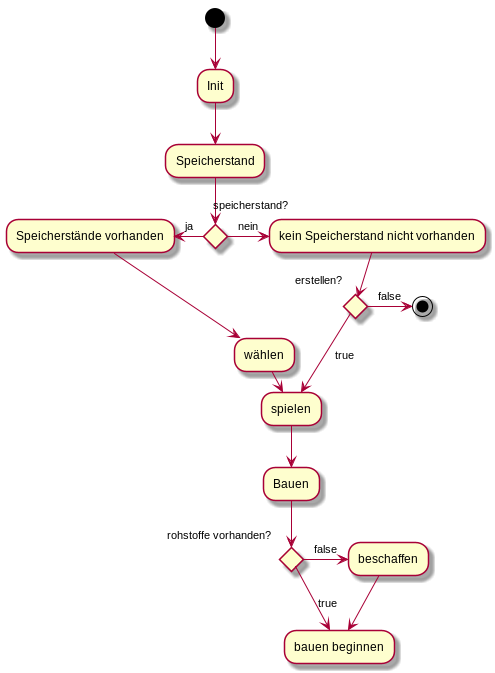

The diagram above was rendered by PlantUML. Its source (embedded in the PNG):
@startuml
(*)-down> Init
-down> Speicherstand
if "speicherstand?" then
-left> [ja] "Speicherstände vorhanden"
-down> "wählen"
-right> "spielen"
else
-right> [nein] "kein Speicherstand nicht vorhanden"
if "erstellen?" then
-right> [false] (*)
else
-down> [true] "spielen"

-down> "Bauen"
if "rohstoffe vorhanden?"
-down> [true] "bauen beginnen"
else
-right> [false] "beschaffen"
-down> "bauen beginnen"

endif
@enduml